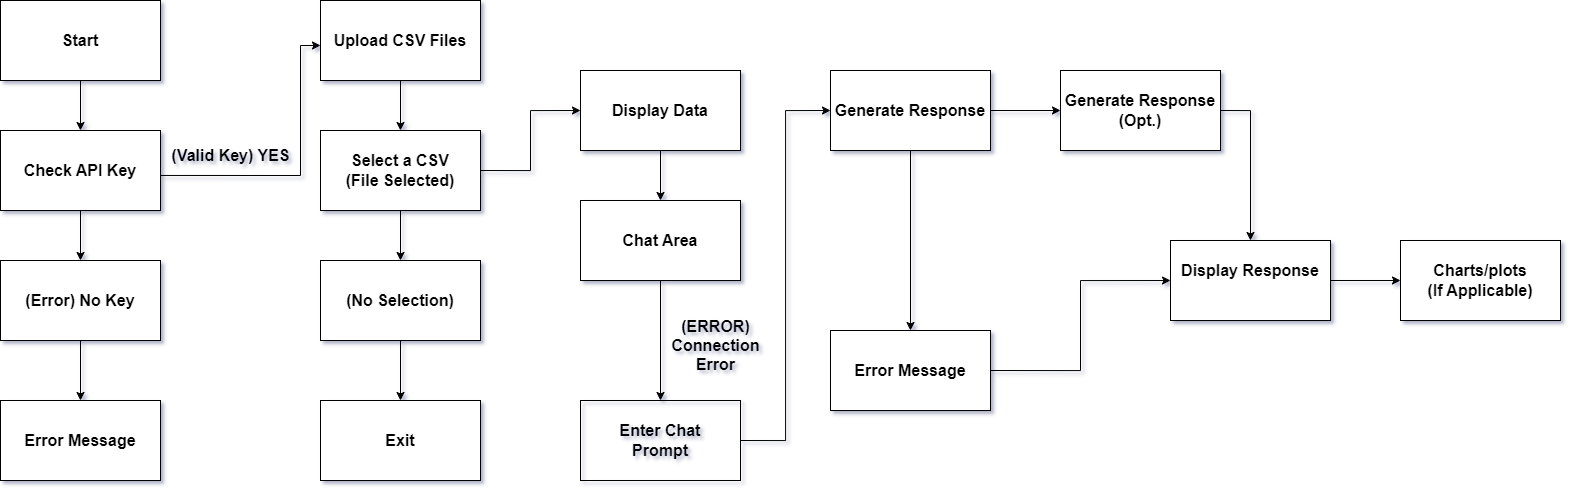

The diagram above was exported from draw.io. Its source (the exported page's mxGraphModel, read from the mxfile embedded in the PNG):
<mxGraphModel dx="2278" dy="1115" grid="0" gridSize="10" guides="1" tooltips="1" connect="1" arrows="1" fold="1" page="0" pageScale="1" pageWidth="827" pageHeight="1169" background="#ffffff" math="0" shadow="1">
  <root>
    <mxCell id="0" />
    <mxCell id="1" parent="0" />
    <mxCell id="dGDs9WLAdMIjN9jzv8B2-17" style="edgeStyle=orthogonalEdgeStyle;rounded=0;orthogonalLoop=1;jettySize=auto;html=1;exitX=0.5;exitY=1;exitDx=0;exitDy=0;entryX=0.5;entryY=0;entryDx=0;entryDy=0;" edge="1" parent="1" source="dGDs9WLAdMIjN9jzv8B2-1" target="dGDs9WLAdMIjN9jzv8B2-4">
      <mxGeometry relative="1" as="geometry" />
    </mxCell>
    <mxCell id="dGDs9WLAdMIjN9jzv8B2-1" value="&lt;b&gt;&lt;font style=&quot;font-size: 16px;&quot;&gt;Start&lt;/font&gt;&lt;/b&gt;" style="rounded=0;whiteSpace=wrap;html=1;" vertex="1" parent="1">
      <mxGeometry x="-40" y="120" width="160" height="80" as="geometry" />
    </mxCell>
    <mxCell id="dGDs9WLAdMIjN9jzv8B2-2" value="&lt;b&gt;&lt;font style=&quot;font-size: 16px;&quot;&gt;Error Message&lt;/font&gt;&lt;/b&gt;" style="rounded=0;whiteSpace=wrap;html=1;" vertex="1" parent="1">
      <mxGeometry x="-40" y="520" width="160" height="80" as="geometry" />
    </mxCell>
    <mxCell id="dGDs9WLAdMIjN9jzv8B2-18" style="edgeStyle=orthogonalEdgeStyle;rounded=0;orthogonalLoop=1;jettySize=auto;html=1;exitX=0.5;exitY=1;exitDx=0;exitDy=0;entryX=0.5;entryY=0;entryDx=0;entryDy=0;" edge="1" parent="1" source="dGDs9WLAdMIjN9jzv8B2-3" target="dGDs9WLAdMIjN9jzv8B2-2">
      <mxGeometry relative="1" as="geometry" />
    </mxCell>
    <mxCell id="dGDs9WLAdMIjN9jzv8B2-3" value="&lt;b&gt;&lt;font style=&quot;font-size: 16px;&quot;&gt;(Error) No Key&lt;/font&gt;&lt;/b&gt;" style="rounded=0;whiteSpace=wrap;html=1;" vertex="1" parent="1">
      <mxGeometry x="-40" y="380" width="160" height="80" as="geometry" />
    </mxCell>
    <mxCell id="dGDs9WLAdMIjN9jzv8B2-16" value="" style="edgeStyle=orthogonalEdgeStyle;rounded=0;orthogonalLoop=1;jettySize=auto;html=1;" edge="1" parent="1" source="dGDs9WLAdMIjN9jzv8B2-4" target="dGDs9WLAdMIjN9jzv8B2-3">
      <mxGeometry relative="1" as="geometry" />
    </mxCell>
    <mxCell id="dGDs9WLAdMIjN9jzv8B2-26" style="edgeStyle=orthogonalEdgeStyle;rounded=0;orthogonalLoop=1;jettySize=auto;html=1;exitX=1;exitY=0.5;exitDx=0;exitDy=0;entryX=0;entryY=0.5;entryDx=0;entryDy=0;" edge="1" parent="1">
      <mxGeometry relative="1" as="geometry">
        <mxPoint x="120" y="294.96" as="sourcePoint" />
        <mxPoint x="280" y="164.96" as="targetPoint" />
        <Array as="points">
          <mxPoint x="260" y="295" />
          <mxPoint x="260" y="165" />
        </Array>
      </mxGeometry>
    </mxCell>
    <mxCell id="dGDs9WLAdMIjN9jzv8B2-4" value="&lt;b&gt;&lt;font style=&quot;font-size: 16px;&quot;&gt;Check API Key&lt;/font&gt;&lt;/b&gt;" style="rounded=0;whiteSpace=wrap;html=1;" vertex="1" parent="1">
      <mxGeometry x="-40" y="250" width="160" height="80" as="geometry" />
    </mxCell>
    <mxCell id="dGDs9WLAdMIjN9jzv8B2-24" style="edgeStyle=orthogonalEdgeStyle;rounded=0;orthogonalLoop=1;jettySize=auto;html=1;exitX=0.5;exitY=1;exitDx=0;exitDy=0;entryX=0.5;entryY=0;entryDx=0;entryDy=0;" edge="1" parent="1" source="dGDs9WLAdMIjN9jzv8B2-5" target="dGDs9WLAdMIjN9jzv8B2-11">
      <mxGeometry relative="1" as="geometry" />
    </mxCell>
    <mxCell id="dGDs9WLAdMIjN9jzv8B2-5" value="&lt;b&gt;&lt;font style=&quot;font-size: 16px;&quot;&gt;Display Data&lt;/font&gt;&lt;/b&gt;" style="rounded=0;whiteSpace=wrap;html=1;" vertex="1" parent="1">
      <mxGeometry x="540" y="190" width="160" height="80" as="geometry" />
    </mxCell>
    <mxCell id="dGDs9WLAdMIjN9jzv8B2-6" value="&lt;b&gt;&lt;font style=&quot;font-size: 16px;&quot;&gt;Exit&lt;/font&gt;&lt;/b&gt;" style="rounded=0;whiteSpace=wrap;html=1;" vertex="1" parent="1">
      <mxGeometry x="280" y="520" width="160" height="80" as="geometry" />
    </mxCell>
    <mxCell id="dGDs9WLAdMIjN9jzv8B2-22" style="edgeStyle=orthogonalEdgeStyle;rounded=0;orthogonalLoop=1;jettySize=auto;html=1;exitX=0.5;exitY=1;exitDx=0;exitDy=0;entryX=0.5;entryY=0;entryDx=0;entryDy=0;" edge="1" parent="1" source="dGDs9WLAdMIjN9jzv8B2-7" target="dGDs9WLAdMIjN9jzv8B2-6">
      <mxGeometry relative="1" as="geometry" />
    </mxCell>
    <mxCell id="dGDs9WLAdMIjN9jzv8B2-7" value="&lt;b&gt;&lt;font style=&quot;font-size: 16px;&quot;&gt;(No Selection)&lt;/font&gt;&lt;/b&gt;" style="rounded=0;whiteSpace=wrap;html=1;" vertex="1" parent="1">
      <mxGeometry x="280" y="380" width="160" height="80" as="geometry" />
    </mxCell>
    <mxCell id="dGDs9WLAdMIjN9jzv8B2-21" style="edgeStyle=orthogonalEdgeStyle;rounded=0;orthogonalLoop=1;jettySize=auto;html=1;exitX=0.5;exitY=1;exitDx=0;exitDy=0;entryX=0.5;entryY=0;entryDx=0;entryDy=0;" edge="1" parent="1" source="dGDs9WLAdMIjN9jzv8B2-8" target="dGDs9WLAdMIjN9jzv8B2-7">
      <mxGeometry relative="1" as="geometry" />
    </mxCell>
    <mxCell id="dGDs9WLAdMIjN9jzv8B2-23" style="edgeStyle=orthogonalEdgeStyle;rounded=0;orthogonalLoop=1;jettySize=auto;html=1;exitX=1;exitY=0.5;exitDx=0;exitDy=0;entryX=0;entryY=0.5;entryDx=0;entryDy=0;" edge="1" parent="1" source="dGDs9WLAdMIjN9jzv8B2-8" target="dGDs9WLAdMIjN9jzv8B2-5">
      <mxGeometry relative="1" as="geometry" />
    </mxCell>
    <mxCell id="dGDs9WLAdMIjN9jzv8B2-8" value="&lt;b style=&quot;font-size: 16px;&quot;&gt;Select a CSV&lt;br&gt;(File Selected)&lt;/b&gt;" style="rounded=0;whiteSpace=wrap;html=1;" vertex="1" parent="1">
      <mxGeometry x="280" y="250" width="160" height="80" as="geometry" />
    </mxCell>
    <mxCell id="dGDs9WLAdMIjN9jzv8B2-20" style="edgeStyle=orthogonalEdgeStyle;rounded=0;orthogonalLoop=1;jettySize=auto;html=1;exitX=0.5;exitY=1;exitDx=0;exitDy=0;entryX=0.5;entryY=0;entryDx=0;entryDy=0;" edge="1" parent="1" source="dGDs9WLAdMIjN9jzv8B2-9" target="dGDs9WLAdMIjN9jzv8B2-8">
      <mxGeometry relative="1" as="geometry" />
    </mxCell>
    <mxCell id="dGDs9WLAdMIjN9jzv8B2-9" value="&lt;b&gt;&lt;font style=&quot;font-size: 16px;&quot;&gt;Upload CSV Files&lt;/font&gt;&lt;/b&gt;" style="rounded=0;whiteSpace=wrap;html=1;" vertex="1" parent="1">
      <mxGeometry x="280" y="120" width="160" height="80" as="geometry" />
    </mxCell>
    <mxCell id="dGDs9WLAdMIjN9jzv8B2-37" style="edgeStyle=orthogonalEdgeStyle;rounded=0;orthogonalLoop=1;jettySize=auto;html=1;exitX=1;exitY=0.5;exitDx=0;exitDy=0;entryX=0.5;entryY=0;entryDx=0;entryDy=0;" edge="1" parent="1" source="dGDs9WLAdMIjN9jzv8B2-10" target="dGDs9WLAdMIjN9jzv8B2-12">
      <mxGeometry relative="1" as="geometry" />
    </mxCell>
    <mxCell id="dGDs9WLAdMIjN9jzv8B2-10" value="&lt;font style=&quot;font-size: 16px;&quot;&gt;&lt;b&gt;Generate Response (Opt.)&lt;/b&gt;&lt;/font&gt;" style="rounded=0;whiteSpace=wrap;html=1;" vertex="1" parent="1">
      <mxGeometry x="1020" y="190" width="160" height="80" as="geometry" />
    </mxCell>
    <mxCell id="dGDs9WLAdMIjN9jzv8B2-34" style="edgeStyle=orthogonalEdgeStyle;rounded=0;orthogonalLoop=1;jettySize=auto;html=1;exitX=0.5;exitY=1;exitDx=0;exitDy=0;entryX=0.5;entryY=0;entryDx=0;entryDy=0;" edge="1" parent="1" source="dGDs9WLAdMIjN9jzv8B2-11" target="dGDs9WLAdMIjN9jzv8B2-27">
      <mxGeometry relative="1" as="geometry" />
    </mxCell>
    <mxCell id="dGDs9WLAdMIjN9jzv8B2-11" value="&lt;b&gt;&lt;font style=&quot;font-size: 16px;&quot;&gt;Chat Area&lt;/font&gt;&lt;/b&gt;" style="rounded=0;whiteSpace=wrap;html=1;" vertex="1" parent="1">
      <mxGeometry x="540" y="320" width="160" height="80" as="geometry" />
    </mxCell>
    <mxCell id="dGDs9WLAdMIjN9jzv8B2-33" style="edgeStyle=orthogonalEdgeStyle;rounded=0;orthogonalLoop=1;jettySize=auto;html=1;exitX=1;exitY=0.5;exitDx=0;exitDy=0;entryX=0;entryY=0.5;entryDx=0;entryDy=0;" edge="1" parent="1" source="dGDs9WLAdMIjN9jzv8B2-12" target="dGDs9WLAdMIjN9jzv8B2-15">
      <mxGeometry relative="1" as="geometry" />
    </mxCell>
    <mxCell id="dGDs9WLAdMIjN9jzv8B2-12" value="&lt;span style=&quot;font-size: 16px;&quot;&gt;&lt;font style=&quot;font-size: 16px;&quot;&gt;&lt;b&gt;Display Response&lt;/b&gt;&lt;/font&gt;&lt;/span&gt;&lt;div style=&quot;font-size: 16px;&quot;&gt;&lt;br&gt;&lt;/div&gt;" style="rounded=0;whiteSpace=wrap;html=1;" vertex="1" parent="1">
      <mxGeometry x="1130" y="360" width="160" height="80" as="geometry" />
    </mxCell>
    <mxCell id="dGDs9WLAdMIjN9jzv8B2-31" style="edgeStyle=orthogonalEdgeStyle;rounded=0;orthogonalLoop=1;jettySize=auto;html=1;exitX=0.5;exitY=1;exitDx=0;exitDy=0;entryX=0.5;entryY=0;entryDx=0;entryDy=0;" edge="1" parent="1" source="dGDs9WLAdMIjN9jzv8B2-13" target="dGDs9WLAdMIjN9jzv8B2-14">
      <mxGeometry relative="1" as="geometry" />
    </mxCell>
    <mxCell id="dGDs9WLAdMIjN9jzv8B2-36" value="" style="edgeStyle=orthogonalEdgeStyle;rounded=0;orthogonalLoop=1;jettySize=auto;html=1;" edge="1" parent="1" source="dGDs9WLAdMIjN9jzv8B2-13" target="dGDs9WLAdMIjN9jzv8B2-10">
      <mxGeometry relative="1" as="geometry" />
    </mxCell>
    <mxCell id="dGDs9WLAdMIjN9jzv8B2-13" value="&lt;b&gt;&lt;font style=&quot;font-size: 16px;&quot;&gt;Generate Response&lt;/font&gt;&lt;/b&gt;" style="rounded=0;whiteSpace=wrap;html=1;" vertex="1" parent="1">
      <mxGeometry x="790" y="190" width="160" height="80" as="geometry" />
    </mxCell>
    <mxCell id="dGDs9WLAdMIjN9jzv8B2-32" style="edgeStyle=orthogonalEdgeStyle;rounded=0;orthogonalLoop=1;jettySize=auto;html=1;exitX=1;exitY=0.5;exitDx=0;exitDy=0;entryX=0;entryY=0.5;entryDx=0;entryDy=0;" edge="1" parent="1" source="dGDs9WLAdMIjN9jzv8B2-14" target="dGDs9WLAdMIjN9jzv8B2-12">
      <mxGeometry relative="1" as="geometry" />
    </mxCell>
    <mxCell id="dGDs9WLAdMIjN9jzv8B2-14" value="&lt;div style=&quot;text-align: start;&quot;&gt;&lt;b&gt;&lt;font style=&quot;font-size: 16px;&quot;&gt;Error Message&lt;/font&gt;&lt;/b&gt;&lt;/div&gt;" style="rounded=0;whiteSpace=wrap;html=1;" vertex="1" parent="1">
      <mxGeometry x="790" y="450" width="160" height="80" as="geometry" />
    </mxCell>
    <mxCell id="dGDs9WLAdMIjN9jzv8B2-15" value="&lt;b style=&quot;font-size: 16px;&quot;&gt;Charts/plots&lt;br&gt;(If Applicable)&lt;/b&gt;" style="rounded=0;whiteSpace=wrap;html=1;" vertex="1" parent="1">
      <mxGeometry x="1360" y="360" width="160" height="80" as="geometry" />
    </mxCell>
    <mxCell id="dGDs9WLAdMIjN9jzv8B2-35" style="edgeStyle=orthogonalEdgeStyle;rounded=0;orthogonalLoop=1;jettySize=auto;html=1;exitX=1;exitY=0.5;exitDx=0;exitDy=0;entryX=0;entryY=0.5;entryDx=0;entryDy=0;" edge="1" parent="1" source="dGDs9WLAdMIjN9jzv8B2-27" target="dGDs9WLAdMIjN9jzv8B2-13">
      <mxGeometry relative="1" as="geometry" />
    </mxCell>
    <mxCell id="dGDs9WLAdMIjN9jzv8B2-27" value="&lt;font style=&quot;font-size: 16px;&quot;&gt;&lt;b&gt;Enter Chat&lt;br&gt;Prompt&lt;/b&gt;&lt;/font&gt;" style="rounded=0;whiteSpace=wrap;html=1;gradientColor=none;fillColor=none;" vertex="1" parent="1">
      <mxGeometry x="540" y="520" width="160" height="80" as="geometry" />
    </mxCell>
    <mxCell id="dGDs9WLAdMIjN9jzv8B2-38" value="&lt;b&gt;&lt;font style=&quot;font-size: 16px;&quot;&gt;(Valid Key) YES&lt;/font&gt;&lt;/b&gt;" style="text;html=1;align=center;verticalAlign=middle;resizable=0;points=[];autosize=1;strokeColor=none;fillColor=none;" vertex="1" parent="1">
      <mxGeometry x="120" y="260" width="140" height="30" as="geometry" />
    </mxCell>
    <mxCell id="dGDs9WLAdMIjN9jzv8B2-39" value="&lt;b style=&quot;font-size: 16px;&quot;&gt;&lt;font style=&quot;font-size: 16px;&quot;&gt;(ERROR)&lt;br&gt;Connection&lt;/font&gt;&lt;/b&gt;&lt;div style=&quot;font-size: 16px;&quot;&gt;&lt;b style=&quot;&quot;&gt;&lt;font style=&quot;font-size: 16px;&quot;&gt;Error&lt;/font&gt;&lt;/b&gt;&lt;/div&gt;" style="text;html=1;align=center;verticalAlign=middle;resizable=0;points=[];autosize=1;strokeColor=none;fillColor=none;" vertex="1" parent="1">
      <mxGeometry x="620" y="430" width="110" height="70" as="geometry" />
    </mxCell>
  </root>
</mxGraphModel>